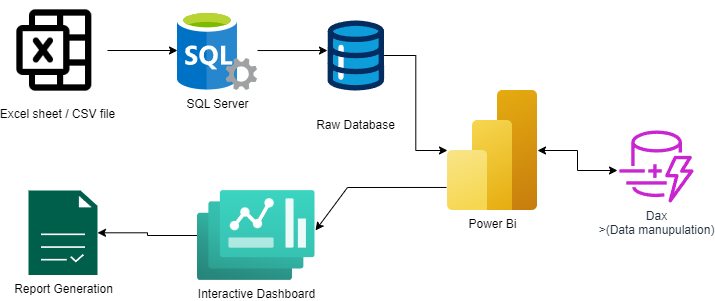

The diagram above was exported from draw.io. Its source (the exported page's mxGraphModel, read from the mxfile embedded in the PNG):
<mxGraphModel dx="880" dy="426" grid="1" gridSize="10" guides="1" tooltips="1" connect="1" arrows="1" fold="1" page="1" pageScale="1" pageWidth="850" pageHeight="1100" background="#FFFFFF" math="0" shadow="0">
  <root>
    <mxCell id="0" />
    <mxCell id="1" parent="0" />
    <mxCell id="WmftrK2V2mGK1HoyX3RO-2" value="Excel sheet / CSV file" style="shape=image;html=1;verticalAlign=top;verticalLabelPosition=bottom;labelBackgroundColor=#ffffff;imageAspect=0;aspect=fixed;image=https://cdn0.iconfinder.com/data/icons/phosphor-regular-vol-3/256/microsoft-excel-logo-128.png" vertex="1" parent="1">
      <mxGeometry x="100" y="60" width="100" height="100" as="geometry" />
    </mxCell>
    <mxCell id="WmftrK2V2mGK1HoyX3RO-12" style="edgeStyle=orthogonalEdgeStyle;rounded=0;orthogonalLoop=1;jettySize=auto;html=1;entryX=-0.002;entryY=0.429;entryDx=0;entryDy=0;entryPerimeter=0;" edge="1" parent="1" source="WmftrK2V2mGK1HoyX3RO-3" target="WmftrK2V2mGK1HoyX3RO-5">
      <mxGeometry relative="1" as="geometry">
        <mxPoint x="400" y="110" as="targetPoint" />
      </mxGeometry>
    </mxCell>
    <mxCell id="WmftrK2V2mGK1HoyX3RO-3" value="SQL Server" style="image;sketch=0;aspect=fixed;html=1;points=[];align=center;fontSize=12;image=img/lib/mscae/SQL_Servers.svg;" vertex="1" parent="1">
      <mxGeometry x="270" y="70" width="80" height="80" as="geometry" />
    </mxCell>
    <mxCell id="WmftrK2V2mGK1HoyX3RO-13" value="" style="edgeStyle=orthogonalEdgeStyle;rounded=0;orthogonalLoop=1;jettySize=auto;html=1;" edge="1" parent="1" source="WmftrK2V2mGK1HoyX3RO-5" target="WmftrK2V2mGK1HoyX3RO-6">
      <mxGeometry relative="1" as="geometry" />
    </mxCell>
    <mxCell id="WmftrK2V2mGK1HoyX3RO-5" value="Raw Database" style="verticalLabelPosition=bottom;aspect=fixed;html=1;shape=mxgraph.salesforce.data;" vertex="1" parent="1">
      <mxGeometry x="420" y="80" width="56.7" height="70" as="geometry" />
    </mxCell>
    <mxCell id="WmftrK2V2mGK1HoyX3RO-6" value="Power Bi" style="image;aspect=fixed;html=1;points=[];align=center;fontSize=12;image=img/lib/azure2/analytics/Power_BI_Embedded.svg;" vertex="1" parent="1">
      <mxGeometry x="540" y="150" width="90" height="120" as="geometry" />
    </mxCell>
    <mxCell id="WmftrK2V2mGK1HoyX3RO-7" value="Dax &lt;br&gt;&amp;gt;(Data manupulation)" style="sketch=0;outlineConnect=0;fontColor=#232F3E;gradientColor=none;fillColor=#C925D1;strokeColor=none;dashed=0;verticalLabelPosition=bottom;verticalAlign=top;align=center;html=1;fontSize=12;fontStyle=0;aspect=fixed;pointerEvents=1;shape=mxgraph.aws4.dynamodb_dax;" vertex="1" parent="1">
      <mxGeometry x="710" y="190" width="78" height="72" as="geometry" />
    </mxCell>
    <mxCell id="WmftrK2V2mGK1HoyX3RO-20" value="" style="edgeStyle=orthogonalEdgeStyle;rounded=0;orthogonalLoop=1;jettySize=auto;html=1;" edge="1" parent="1" source="WmftrK2V2mGK1HoyX3RO-9" target="WmftrK2V2mGK1HoyX3RO-10">
      <mxGeometry relative="1" as="geometry" />
    </mxCell>
    <mxCell id="WmftrK2V2mGK1HoyX3RO-9" value="Interactive Dashboard" style="image;aspect=fixed;html=1;points=[];align=center;fontSize=12;image=img/lib/azure2/other/Dashboard_Hub.svg;" vertex="1" parent="1">
      <mxGeometry x="290" y="250" width="117.69" height="90" as="geometry" />
    </mxCell>
    <mxCell id="WmftrK2V2mGK1HoyX3RO-10" value="Report Generation" style="sketch=0;pointerEvents=1;shadow=0;dashed=0;html=1;strokeColor=none;fillColor=#005F4B;labelPosition=center;verticalLabelPosition=bottom;verticalAlign=top;align=center;outlineConnect=0;shape=mxgraph.veeam2.report;" vertex="1" parent="1">
      <mxGeometry x="121" y="250" width="69" height="84.5" as="geometry" />
    </mxCell>
    <mxCell id="WmftrK2V2mGK1HoyX3RO-11" style="edgeStyle=orthogonalEdgeStyle;rounded=0;orthogonalLoop=1;jettySize=auto;html=1;exitX=1;exitY=0.5;exitDx=0;exitDy=0;entryX=0;entryY=0.5;entryDx=0;entryDy=0;entryPerimeter=0;" edge="1" parent="1" source="WmftrK2V2mGK1HoyX3RO-2" target="WmftrK2V2mGK1HoyX3RO-3">
      <mxGeometry relative="1" as="geometry" />
    </mxCell>
    <mxCell id="WmftrK2V2mGK1HoyX3RO-15" value="" style="endArrow=classic;startArrow=classic;html=1;rounded=0;" edge="1" parent="1">
      <mxGeometry width="50" height="50" relative="1" as="geometry">
        <mxPoint x="630" y="210" as="sourcePoint" />
        <mxPoint x="710" y="230" as="targetPoint" />
        <Array as="points">
          <mxPoint x="670" y="210" />
          <mxPoint x="670" y="230" />
        </Array>
      </mxGeometry>
    </mxCell>
    <mxCell id="WmftrK2V2mGK1HoyX3RO-19" value="" style="endArrow=classic;html=1;rounded=0;entryX=1.003;entryY=0.444;entryDx=0;entryDy=0;entryPerimeter=0;exitX=-0.011;exitY=0.808;exitDx=0;exitDy=0;exitPerimeter=0;" edge="1" parent="1" source="WmftrK2V2mGK1HoyX3RO-6" target="WmftrK2V2mGK1HoyX3RO-9">
      <mxGeometry width="50" height="50" relative="1" as="geometry">
        <mxPoint x="610" y="330" as="sourcePoint" />
        <mxPoint x="480" y="350" as="targetPoint" />
        <Array as="points">
          <mxPoint x="440" y="247" />
        </Array>
      </mxGeometry>
    </mxCell>
  </root>
</mxGraphModel>